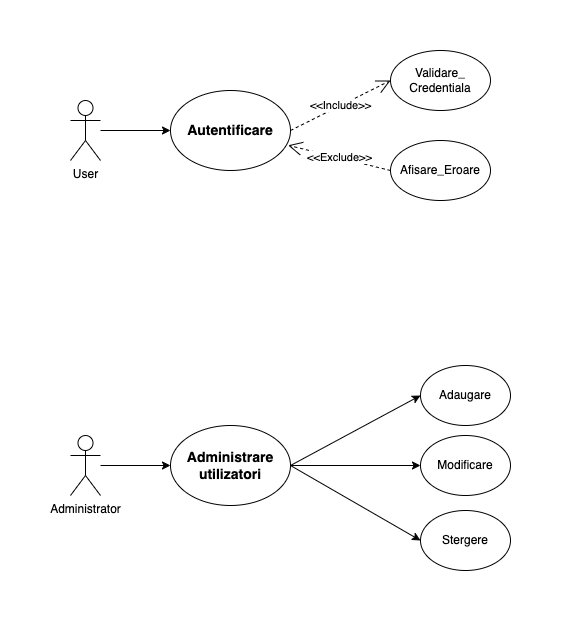

The diagram above was exported from draw.io. Its source (the exported page's mxGraphModel, read from the mxfile embedded in the PNG):
<mxGraphModel dx="176" dy="662" grid="1" gridSize="10" guides="1" tooltips="1" connect="1" arrows="1" fold="1" page="1" pageScale="1" pageWidth="827" pageHeight="1169" background="none" math="0" shadow="0">
  <root>
    <mxCell id="0" />
    <mxCell id="1" parent="0" />
    <mxCell id="2am9aFIuU_u5d6SfE_pr-28" style="edgeStyle=orthogonalEdgeStyle;rounded=0;orthogonalLoop=1;jettySize=auto;html=1;entryX=0;entryY=0.5;entryDx=0;entryDy=0;" edge="1" parent="1" source="2am9aFIuU_u5d6SfE_pr-2" target="2am9aFIuU_u5d6SfE_pr-8">
      <mxGeometry relative="1" as="geometry" />
    </mxCell>
    <mxCell id="2am9aFIuU_u5d6SfE_pr-2" value="Administrator" style="shape=umlActor;verticalLabelPosition=bottom;verticalAlign=top;html=1;" vertex="1" parent="1">
      <mxGeometry x="980" y="555" width="30" height="60" as="geometry" />
    </mxCell>
    <mxCell id="2am9aFIuU_u5d6SfE_pr-26" style="rounded=0;orthogonalLoop=1;jettySize=auto;html=1;entryX=0;entryY=0.5;entryDx=0;entryDy=0;" edge="1" parent="1" source="2am9aFIuU_u5d6SfE_pr-3" target="2am9aFIuU_u5d6SfE_pr-5">
      <mxGeometry relative="1" as="geometry" />
    </mxCell>
    <mxCell id="2am9aFIuU_u5d6SfE_pr-3" value="User" style="shape=umlActor;verticalLabelPosition=bottom;verticalAlign=top;html=1;" vertex="1" parent="1">
      <mxGeometry x="980" y="220" width="30" height="60" as="geometry" />
    </mxCell>
    <mxCell id="2am9aFIuU_u5d6SfE_pr-5" value="&lt;font style=&quot;font-size: 14px;&quot;&gt;&lt;b&gt;Autentificare&lt;/b&gt;&lt;/font&gt;" style="ellipse;whiteSpace=wrap;html=1;" vertex="1" parent="1">
      <mxGeometry x="1080" y="210" width="120" height="80" as="geometry" />
    </mxCell>
    <mxCell id="2am9aFIuU_u5d6SfE_pr-13" style="rounded=0;orthogonalLoop=1;jettySize=auto;html=1;exitX=1;exitY=0.5;exitDx=0;exitDy=0;entryX=0;entryY=0.5;entryDx=0;entryDy=0;" edge="1" parent="1" source="2am9aFIuU_u5d6SfE_pr-8" target="2am9aFIuU_u5d6SfE_pr-10">
      <mxGeometry relative="1" as="geometry" />
    </mxCell>
    <mxCell id="2am9aFIuU_u5d6SfE_pr-14" style="edgeStyle=orthogonalEdgeStyle;rounded=0;orthogonalLoop=1;jettySize=auto;html=1;exitX=1;exitY=0.5;exitDx=0;exitDy=0;entryX=0;entryY=0.5;entryDx=0;entryDy=0;" edge="1" parent="1" source="2am9aFIuU_u5d6SfE_pr-8" target="2am9aFIuU_u5d6SfE_pr-11">
      <mxGeometry relative="1" as="geometry" />
    </mxCell>
    <mxCell id="2am9aFIuU_u5d6SfE_pr-15" style="rounded=0;orthogonalLoop=1;jettySize=auto;html=1;exitX=1;exitY=0.5;exitDx=0;exitDy=0;entryX=0;entryY=0.5;entryDx=0;entryDy=0;" edge="1" parent="1" source="2am9aFIuU_u5d6SfE_pr-8" target="2am9aFIuU_u5d6SfE_pr-12">
      <mxGeometry relative="1" as="geometry" />
    </mxCell>
    <mxCell id="2am9aFIuU_u5d6SfE_pr-8" value="&lt;font style=&quot;font-size: 14px;&quot;&gt;&lt;b&gt;Administrare&lt;/b&gt;&lt;/font&gt;&lt;div&gt;&lt;font style=&quot;font-size: 14px;&quot;&gt;&lt;b&gt;utilizatori&lt;/b&gt;&lt;/font&gt;&lt;/div&gt;" style="ellipse;whiteSpace=wrap;html=1;" vertex="1" parent="1">
      <mxGeometry x="1080" y="545" width="120" height="80" as="geometry" />
    </mxCell>
    <mxCell id="2am9aFIuU_u5d6SfE_pr-10" value="Adaugare" style="ellipse;whiteSpace=wrap;html=1;" vertex="1" parent="1">
      <mxGeometry x="1330" y="485" width="90" height="60" as="geometry" />
    </mxCell>
    <mxCell id="2am9aFIuU_u5d6SfE_pr-11" value="Modificare" style="ellipse;whiteSpace=wrap;html=1;" vertex="1" parent="1">
      <mxGeometry x="1330" y="555" width="90" height="60" as="geometry" />
    </mxCell>
    <mxCell id="2am9aFIuU_u5d6SfE_pr-12" value="Stergere" style="ellipse;whiteSpace=wrap;html=1;" vertex="1" parent="1">
      <mxGeometry x="1330" y="630" width="90" height="60" as="geometry" />
    </mxCell>
    <mxCell id="2am9aFIuU_u5d6SfE_pr-30" value="&amp;lt;&amp;lt;Include&amp;gt;&amp;gt;" style="endArrow=open;endSize=12;dashed=1;html=1;rounded=0;entryX=0;entryY=0.5;entryDx=0;entryDy=0;" edge="1" parent="1" target="2am9aFIuU_u5d6SfE_pr-32">
      <mxGeometry width="160" relative="1" as="geometry">
        <mxPoint x="1200" y="250" as="sourcePoint" />
        <mxPoint x="1290" y="170" as="targetPoint" />
      </mxGeometry>
    </mxCell>
    <mxCell id="2am9aFIuU_u5d6SfE_pr-31" value="&amp;lt;&amp;lt;Exclude&amp;gt;&amp;gt;" style="endArrow=open;endSize=12;dashed=1;html=1;rounded=0;exitX=0;exitY=0.5;exitDx=0;exitDy=0;entryX=0.98;entryY=0.685;entryDx=0;entryDy=0;entryPerimeter=0;" edge="1" parent="1" source="2am9aFIuU_u5d6SfE_pr-33" target="2am9aFIuU_u5d6SfE_pr-5">
      <mxGeometry width="160" relative="1" as="geometry">
        <mxPoint x="1170" y="330" as="sourcePoint" />
        <mxPoint x="1270" y="370" as="targetPoint" />
      </mxGeometry>
    </mxCell>
    <mxCell id="2am9aFIuU_u5d6SfE_pr-32" value="Validare_&lt;div&gt;Credentiala&lt;/div&gt;" style="ellipse;whiteSpace=wrap;html=1;" vertex="1" parent="1">
      <mxGeometry x="1300" y="170" width="100" height="60" as="geometry" />
    </mxCell>
    <mxCell id="2am9aFIuU_u5d6SfE_pr-33" value="Afisare_Eroare" style="ellipse;whiteSpace=wrap;html=1;" vertex="1" parent="1">
      <mxGeometry x="1300" y="260" width="100" height="60" as="geometry" />
    </mxCell>
  </root>
</mxGraphModel>